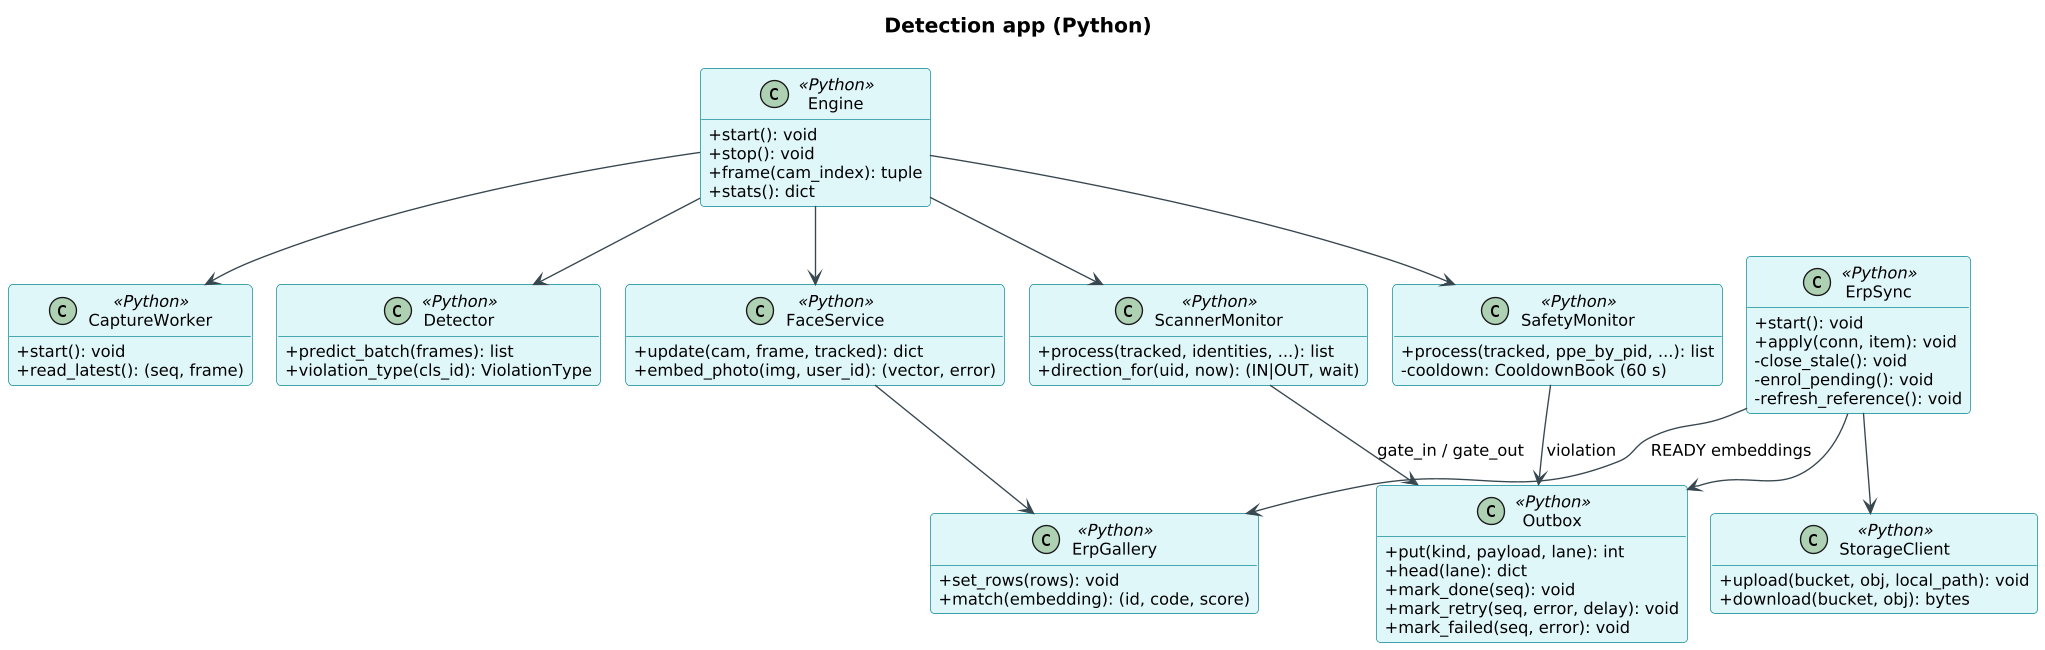

The diagram above was rendered by PlantUML. Its source (embedded in the PNG):
@startuml
!pragma layout smetana
skinparam shadowing false
skinparam defaultFontName Arial
skinparam defaultFontSize 12
skinparam dpi 130
skinparam roundCorner 6
skinparam ArrowColor #37474F
skinparam titleFontSize 15
skinparam titleFontStyle bold
skinparam classAttributeIconSize 0
skinparam class {
  BackgroundColor #FFFFFF
  BorderColor #546E7A
  HeaderBackgroundColor #ECEFF1
}
skinparam class<<Controller>> {
  BackgroundColor #E3F2FD
  BorderColor #1565C0
}
skinparam class<<Service>> {
  BackgroundColor #E8F5E9
  BorderColor #2E7D32
}
skinparam class<<Repository>> {
  BackgroundColor #FFF8E1
  BorderColor #F9A825
}
skinparam class<<Entity>> {
  BackgroundColor #F5F5F5
  BorderColor #616161
}
skinparam class<<Component>> {
  BackgroundColor #F3E5F5
  BorderColor #6A1B9A
}
skinparam class<<Interface>> {
  BackgroundColor #FFFFFF
  BorderColor #6A1B9A
}
skinparam class<<Database>> {
  BackgroundColor #FFEBEE
  BorderColor #C62828
}
skinparam class<<Python>> {
  BackgroundColor #E0F7FA
  BorderColor #00838F
}
hide empty members
title Detection app (Python)
class "Engine" as Engine <<Python>> {
  +start(): void
  +stop(): void
  +frame(cam_index): tuple
  +stats(): dict
}

class "CaptureWorker" as CaptureWorker <<Python>> {
  +start(): void
  +read_latest(): (seq, frame)
}

class "Detector" as Detector <<Python>> {
  +predict_batch(frames): list
  +violation_type(cls_id): ViolationType
}

class "FaceService" as FaceService <<Python>> {
  +update(cam, frame, tracked): dict
  +embed_photo(img, user_id): (vector, error)
}

class "ErpGallery" as ErpGallery <<Python>> {
  +set_rows(rows): void
  +match(embedding): (id, code, score)
}

class "ScannerMonitor" as ScannerMonitor <<Python>> {
  +process(tracked, identities, ...): list
  +direction_for(uid, now): (IN|OUT, wait)
}

class "SafetyMonitor" as SafetyMonitor <<Python>> {
  +process(tracked, ppe_by_pid, ...): list
  -cooldown: CooldownBook (60 s)
}

class "Outbox" as Outbox <<Python>> {
  +put(kind, payload, lane): int
  +head(lane): dict
  +mark_done(seq): void
  +mark_retry(seq, error, delay): void
  +mark_failed(seq, error): void
}

class "ErpSync" as ErpSync <<Python>> {
  +start(): void
  +apply(conn, item): void
  -close_stale(): void
  -enrol_pending(): void
  -refresh_reference(): void
}

class "StorageClient" as StorageClient <<Python>> {
  +upload(bucket, obj, local_path): void
  +download(bucket, obj): bytes
}

Engine --> CaptureWorker
Engine --> Detector
Engine --> FaceService
Engine --> ScannerMonitor
Engine --> SafetyMonitor
FaceService --> ErpGallery
ScannerMonitor --> Outbox : gate_in / gate_out
SafetyMonitor --> Outbox : violation
ErpSync --> Outbox
ErpSync --> StorageClient
ErpSync --> ErpGallery : READY embeddings
@enduml